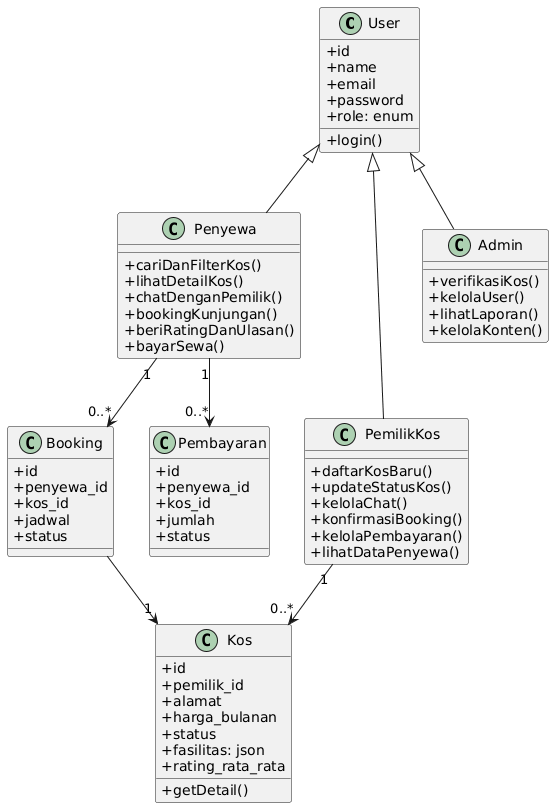

The diagram above was rendered by PlantUML. Its source (embedded in the PNG):
@startuml
skinparam classAttributeIconSize 0

class User {
  +id
  +name
  +email
  +password
  +role: enum
  +login()
}

class Penyewa {
  +cariDanFilterKos()
  +lihatDetailKos()
  +chatDenganPemilik()
  +bookingKunjungan()
  +beriRatingDanUlasan()
  +bayarSewa()
}

class PemilikKos {
  +daftarKosBaru()
  +updateStatusKos()
  +kelolaChat()
  +konfirmasiBooking()
  +kelolaPembayaran()
  +lihatDataPenyewa()
}

class Admin {
  +verifikasiKos()
  +kelolaUser()
  +lihatLaporan()
  +kelolaKonten()
}

class Kos {
  +id
  +pemilik_id
  +alamat
  +harga_bulanan
  +status
  +fasilitas: json
  +rating_rata_rata
  +getDetail()
}

class Booking {
  +id
  +penyewa_id
  +kos_id
  +jadwal
  +status
}

class Pembayaran {
  +id
  +penyewa_id
  +kos_id
  +jumlah
  +status
}

User <|-- Penyewa
User <|-- PemilikKos
User <|-- Admin

PemilikKos "1" --> "0..*" Kos
Penyewa "1" --> "0..*" Booking
Booking --> "1" Kos
Penyewa "1" --> "0..*" Pembayaran
@enduml